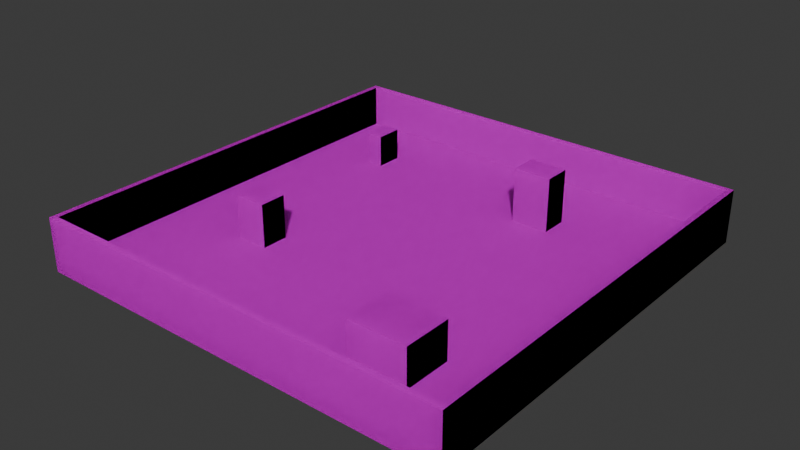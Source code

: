 # Source: TestMap.blend  (saved by Blender 4.2.66; exported with 4.5.12 LTS)
import bpy
from mathutils import Matrix  # noqa: F401  (used for matrix-valued properties, if any)

bpy.ops.wm.read_factory_settings(use_empty=True)
scene = bpy.context.scene
scene.name = 'Scene'

# ---- collections
col_collection = bpy.data.collections.new('Collection'); scene.collection.children.link(col_collection)

# ---- images (referenced by path relative to the original .blend; pixels are not part of the script)
import os
ASSET_DIR = os.environ.get("B2B_ASSET_DIR", "")  # directory of the original .blend (textures are referenced by path, not embedded)
HERE = os.path.dirname(os.path.abspath(__file__))  # packed textures are extracted next to this script under _unpacked/

def load_image(name, relpath, width, height, colorspace="sRGB"):
    """Load a texture the original file referenced (path relative to the .blend, or extracted next to this script)."""
    p = next((c for c in (os.path.join(HERE, relpath), os.path.join(ASSET_DIR, relpath)) if relpath and os.path.exists(c)), "")
    if p:
        img = bpy.data.images.load(p, check_existing=True)
        img.name = name
    else:  # same state as the original file: an image datablock whose file is absent (Cycles renders it pink)
        img = bpy.data.images.new(name, width, height)
        img.source = "FILE"
        img.filepath = "//" + (relpath or name)
    img.colorspace_settings.name = colorspace
    return img
img_testmap_png = load_image('TestMap.png', 'TestMap.png', 1024, 1024, 'sRGB')
img_testmap_png_002 = load_image('TestMap.png.002', 'TestMap.png', 1024, 1024, 'sRGB')

# ---- materials (node trees are filled in below, after node groups)
mat_palette = bpy.data.materials.new('palette')
mat_palette.diffuse_color = (1.0, 1.0, 1.0, 1.0)
mat_palette.roughness = 1.0
mat_palette_002 = bpy.data.materials.new('palette.002')
mat_palette_002.diffuse_color = (1.0, 1.0, 1.0, 1.0)
mat_palette_002.roughness = 1.0

# ---- material node trees
mat_palette.use_nodes = True; mat_palette.node_tree.nodes.clear()
_N = mat_palette.node_tree.nodes; _L = mat_palette.node_tree.links
n0 = _N.new('ShaderNodeBsdfPrincipled'); n0.name = 'Principled BSDF'; n0.location = (0, 300)
n0.inputs[2].default_value = 1.0
n0.inputs[13].default_value = 0.0
n1 = _N.new('ShaderNodeOutputMaterial'); n1.name = 'Material Output'; n1.location = (280, 300)
n2 = _N.new('ShaderNodeTexImage'); n2.name = 'Image Texture'; n2.location = (-480, 300)
n2.image = img_testmap_png
_L.new(n2.outputs[0], n0.inputs[0])
_L.new(n0.outputs[0], n1.inputs[0])
n1.is_active_output = True
mat_palette_002.use_nodes = True; mat_palette_002.node_tree.nodes.clear()
_N = mat_palette_002.node_tree.nodes; _L = mat_palette_002.node_tree.links
n0 = _N.new('ShaderNodeBsdfPrincipled'); n0.name = 'Principled BSDF'; n0.location = (0, 300)
n0.inputs[2].default_value = 1.0
n0.inputs[13].default_value = 0.0
n1 = _N.new('ShaderNodeOutputMaterial'); n1.name = 'Material Output'; n1.location = (280, 300)
n2 = _N.new('ShaderNodeTexImage'); n2.name = 'Image Texture'; n2.location = (-480, 300)
n2.image = img_testmap_png_002
_L.new(n2.outputs[0], n0.inputs[0])
_L.new(n0.outputs[0], n1.inputs[0])
n1.is_active_output = True

# ---- world
world_world = bpy.data.worlds.new('World'); scene.world = world_world
world_world.use_nodes = True; world_world.node_tree.nodes.clear()
_N = world_world.node_tree.nodes; _L = world_world.node_tree.links
n0 = _N.new('ShaderNodeOutputWorld'); n0.name = 'World Output'; n0.location = (300, 300)
n1 = _N.new('ShaderNodeBackground'); n1.name = 'Background'; n1.location = (10, 300)
n1.inputs[0].default_value = (0.05088, 0.05088, 0.05088, 1.0)
_L.new(n1.outputs[0], n0.inputs[0])
n0.is_active_output = True
world_world.color = (0.05088, 0.05088, 0.05088)
world_world.sun_shadow_jitter_overblur = 0.0

# ---- meshes
me_untitled = bpy.data.meshes.new('Untitled')
me_untitled.from_pydata([(-4.0, -2.0, 4.0), (-4.0, -2.0, -4.0), (-4.0, -1.0, 4.0), (-4.0, -1.0, -4.0), (-2.7, -1.8, -2.3), (-2.7, -1.8, -2.8), (-2.7, -1.2, -2.3), (-2.7, -1.2, -2.8), (-2.3, -1.8, 1.5), (-2.3, -1.8, 1.0), (-2.3, -1.0, 1.5), (-2.3, -1.0, 1.0), (0.9, -1.8, -2.0), (0.9, -1.8, -2.5), (0.9, -0.8, -2.0), (0.9, -0.8, -2.5), (1.6, -1.8, 3.1), (1.6, -1.8, 2.2), (1.6, -1.1, 3.1), (1.6, -1.1, 2.2), (3.9, -1.8, 3.9), (3.9, -1.8, -3.9), (3.9, -1.0, 3.9), (3.9, -1.0, -3.9), (-3.9, -1.8, 3.9), (-3.9, -1.8, -3.9), (-3.9, -1.0, 3.9), (-3.9, -1.0, -3.9), (-2.4, -1.8, -2.3), (-2.4, -1.8, -2.8), (-2.4, -1.2, -2.3), (-2.4, -1.2, -2.8), (-1.7, -1.8, 1.5), (-1.7, -1.8, 1.0), (-1.7, -1.0, 1.5), (-1.7, -1.0, 1.0), (1.6, -1.8, -2.0), (1.6, -1.8, -2.5), (1.6, -0.8, -2.0), (1.6, -0.8, -2.5), (2.7, -1.8, 3.1), (2.7, -1.8, 2.2), (2.7, -1.1, 3.1), (2.7, -1.1, 2.2), (4.0, -2.0, 4.0), (4.0, -2.0, -4.0), (4.0, -1.0, 4.0), (4.0, -1.0, -4.0), (-4.0, -2.0, 4.0), (-4.0, -1.0, 4.0), (4.0, -2.0, 4.0), (4.0, -1.0, 4.0), (1.6, -1.8, 3.1), (1.6, -1.1, 3.1), (2.7, -1.8, 3.1), (2.7, -1.1, 3.1), (-2.3, -1.8, 1.5), (-2.3, -1.0, 1.5), (-1.7, -1.8, 1.5), (-1.7, -1.0, 1.5), (0.9, -1.8, -2.0), (0.9, -0.8, -2.0), (1.6, -1.8, -2.0), (1.6, -0.8, -2.0), (-2.7, -1.8, -2.3), (-2.7, -1.2, -2.3), (-2.4, -1.8, -2.3), (-2.4, -1.2, -2.3), (-3.9, -1.8, -3.9), (-3.9, -1.0, -3.9), (3.9, -1.8, -3.9), (3.9, -1.0, -3.9), (-3.9, -1.8, 3.9), (-3.9, -1.0, 3.9), (3.9, -1.8, 3.9), (3.9, -1.0, 3.9), (1.6, -1.8, 2.2), (1.6, -1.1, 2.2), (2.7, -1.8, 2.2), (2.7, -1.1, 2.2), (-2.3, -1.8, 1.0), (-2.3, -1.0, 1.0), (-1.7, -1.8, 1.0), (-1.7, -1.0, 1.0), (0.9, -1.8, -2.5), (0.9, -0.8, -2.5), (1.6, -1.8, -2.5), (1.6, -0.8, -2.5), (-2.7, -1.8, -2.8), (-2.7, -1.2, -2.8), (-2.4, -1.8, -2.8), (-2.4, -1.2, -2.8), (-4.0, -2.0, -4.0), (-4.0, -1.0, -4.0), (4.0, -2.0, -4.0), (4.0, -1.0, -4.0), (-4.0, -2.0, 4.0), (4.0, -2.0, 4.0), (-4.0, -2.0, -4.0), (4.0, -2.0, -4.0), (-3.9, -1.8, 3.9), (3.9, -1.8, 3.9), (1.6, -1.8, 3.1), (2.7, -1.8, 3.1), (1.6, -1.8, 2.2), (2.7, -1.8, 2.2), (-2.3, -1.8, 1.5), (-1.7, -1.8, 1.5), (-2.3, -1.8, 1.0), (-1.7, -1.8, 1.0), (0.9, -1.8, -2.0), (1.6, -1.8, -2.0), (-2.7, -1.8, -2.3), (-2.4, -1.8, -2.3), (0.9, -1.8, -2.5), (1.6, -1.8, -2.5), (-2.7, -1.8, -2.8), (-2.4, -1.8, -2.8), (-3.9, -1.8, -3.9), (3.9, -1.8, -3.9), (-2.7, -1.2, -2.3), (-2.4, -1.2, -2.3), (-2.7, -1.2, -2.8), (-2.4, -1.2, -2.8), (1.6, -1.1, 3.1), (2.7, -1.1, 3.1), (1.6, -1.1, 2.2), (2.7, -1.1, 2.2), (-4.0, -1.0, 4.0), (4.0, -1.0, 4.0), (-3.9, -1.0, 3.9), (3.9, -1.0, 3.9), (4.0, -1.0, 3.9), (-2.3, -1.0, 1.5), (-1.7, -1.0, 1.5), (-2.3, -1.0, 1.0), (-1.7, -1.0, 1.0), (-4.0, -1.0, -3.9), (-3.9, -1.0, -3.9), (3.9, -1.0, -3.9), (-4.0, -1.0, -4.0), (4.0, -1.0, -4.0), (0.9, -0.8, -2.0), (1.6, -0.8, -2.0), (0.9, -0.8, -2.5), (1.6, -0.8, -2.5)], [], [(55, 53, 52, 54), (93, 95, 94, 92), (37, 39, 38, 36), (134, 136, 135, 133), (23, 21, 20, 22), (5, 4, 6, 7), (3, 1, 0, 2), (15, 13, 12, 14), (73, 75, 74, 72), (33, 35, 34, 32), (11, 9, 8, 10), (51, 49, 48, 50), (17, 16, 18, 19), (85, 87, 86, 84), (25, 27, 26, 24), (121, 123, 122, 120), (56, 58, 59, 57), (64, 66, 67, 65), (71, 69, 68, 70), (62, 63, 61, 60), (42, 40, 41, 43), (82, 80, 81, 83), (90, 88, 89, 91), (109, 107, 106, 108, 112, 116, 100, 101, 102, 104, 105, 111, 110), (46, 44, 45, 47), (99, 97, 96, 98), (125, 127, 126, 124), (77, 79, 78, 76), (29, 31, 30, 28), (119, 118, 100, 116, 117, 113, 112, 108, 109, 110, 114, 115, 111, 105, 103, 102, 101), (140, 137, 130, 138, 139, 132, 141), (129, 132, 139, 131, 130, 137, 128), (143, 145, 144, 142)])
_uv = me_untitled.uv_layers.new(name='UVMap')
_uv.uv.foreach_set('vector', [0.4434, 0.5, 0.4434, 0.5, 0.3066, 0.5, 0.3066, 0.5, 0.3066, 0.5, 0.3066, 0.5, 0.3066, 0.5, 0.3066, 0.5, 0.3066, 0.5, 0.4434, 0.5, 0.4434, 0.5, 0.3066, 0.5, 0.4434, 0.5, 0.4434, 0.5, 0.4434, 0.5, 0.4434, 0.5, 0.6855, 0.5, 0.6855, 0.5, 0.6855, 0.5, 0.6855, 0.5, 0.3066, 0.5, 0.3066, 0.5, 0.4434, 0.5, 0.4434, 0.5, 0.3066, 0.5, 0.3066, 0.5, 0.3066, 0.5, 0.3066, 0.5, 0.4434, 0.5, 0.3066, 0.5, 0.3066, 0.5, 0.4434, 0.5, 0.6855, 0.5, 0.6855, 0.5, 0.6855, 0.5, 0.6855, 0.5, 0.3066, 0.5, 0.4434, 0.5, 0.4434, 0.5, 0.3066, 0.5, 0.4434, 0.5, 0.3066, 0.5, 0.3066, 0.5, 0.4434, 0.5, 0.3066, 0.5, 0.3066, 0.5, 0.3066, 0.5, 0.3066, 0.5, 0.3066, 0.5, 0.3066, 0.5, 0.4434, 0.5, 0.4434, 0.5, 0.4434, 0.5, 0.4434, 0.5, 0.3066, 0.5, 0.3066, 0.5, 0.6855, 0.5, 0.6855, 0.5, 0.6855, 0.5, 0.6855, 0.5, 0.4434, 0.5, 0.4434, 0.5, 0.4434, 0.5, 0.4434, 0.5, 0.3066, 0.5, 0.3066, 0.5, 0.4434, 0.5, 0.4434, 0.5, 0.3066, 0.5, 0.3066, 0.5, 0.4434, 0.5, 0.4434, 0.5, 0.6855, 0.5, 0.6855, 0.5, 0.6855, 0.5, 0.6855, 0.5, 0.3066, 0.5, 0.4434, 0.5, 0.4434, 0.5, 0.3066, 0.5, 0.4434, 0.5, 0.3066, 0.5, 0.3066, 0.5, 0.4434, 0.5, 0.3066, 0.5, 0.3066, 0.5, 0.4434, 0.5, 0.4434, 0.5, 0.3066, 0.5, 0.3066, 0.5, 0.4434, 0.5, 0.4434, 0.5, 0.8848, 0.5, 0.8848, 0.5, 0.8848, 0.5, 0.8848, 0.5, 0.8848, 0.5, 0.8848, 0.5, 0.8848, 0.5, 0.8848, 0.5, 0.8848, 0.5, 0.8848, 0.5, 0.8848, 0.5, 0.8848, 0.5, 0.8848, 0.5, 0.3066, 0.5, 0.3066, 0.5, 0.3066, 0.5, 0.3066, 0.5, 0.3066, 0.5, 0.3066, 0.5, 0.3066, 0.5, 0.3066, 0.5, 0.4434, 0.5, 0.4434, 0.5, 0.4434, 0.5, 0.4434, 0.5, 0.4434, 0.5, 0.4434, 0.5, 0.3066, 0.5, 0.3066, 0.5, 0.3066, 0.5, 0.4434, 0.5, 0.4434, 0.5, 0.3066, 0.5, 0.8848, 0.5, 0.8848, 0.5, 0.8848, 0.5, 0.8848, 0.5, 0.8848, 0.5, 0.8848, 0.5, 0.8848, 0.5, 0.8848, 0.5, 0.8848, 0.5, 0.8848, 0.5, 0.8848, 0.5, 0.8848, 0.5, 0.8848, 0.5, 0.8848, 0.5, 0.8848, 0.5, 0.8848, 0.5, 0.8848, 0.5, 0.3066, 0.5, 0.6855, 0.5, 0.6855, 0.5, 0.6855, 0.5, 0.6855, 0.5, 0.6855, 0.5, 0.3066, 0.5, 0.3066, 0.5, 0.6855, 0.5, 0.6855, 0.5, 0.6855, 0.5, 0.6855, 0.5, 0.6855, 0.5, 0.3066, 0.5, 0.4434, 0.5, 0.4434, 0.5, 0.4434, 0.5, 0.4434, 0.5])
me_untitled.materials.append(mat_palette)
me_untitled.update()
me_untitled.normals_split_custom_set([tuple(v) for v in zip(*[iter([0.0, 0.0, 1.0, 0.0, 0.0, 1.0, 0.0, 0.0, 1.0, 0.0, 0.0, 1.0, 0.0, 0.0, -1.0, 0.0, 0.0, -1.0, 0.0, 0.0, -1.0, 0.0, 0.0, -1.0, 1.0, 0.0, 0.0, 1.0, 0.0, 0.0, 1.0, 0.0, 0.0, 1.0, 0.0, 0.0, 0.0, 1.0, 0.0, 0.0, 1.0, 0.0, 0.0, 1.0, 0.0, 0.0, 1.0, 0.0, -1.0, 0.0, 0.0, -1.0, 0.0, 0.0, -1.0, 0.0, 0.0, -1.0, 0.0, 0.0, -1.0, 0.0, 0.0, -1.0, 0.0, 0.0, -1.0, 0.0, 0.0, -1.0, 0.0, 0.0, -1.0, 0.0, 0.0, -1.0, 0.0, 0.0, -1.0, 0.0, 0.0, -1.0, 0.0, 0.0, -1.0, 0.0, 0.0, -1.0, 0.0, 0.0, -1.0, 0.0, 0.0, -1.0, 0.0, 0.0, 0.0, 0.0, -1.0, 0.0, 0.0, -1.0, 0.0, 0.0, -1.0, 0.0, 0.0, -1.0, 1.0, 0.0, 0.0, 1.0, 0.0, 0.0, 1.0, 0.0, 0.0, 1.0, 0.0, 0.0, -1.0, 0.0, 0.0, -1.0, 0.0, 0.0, -1.0, 0.0, 0.0, -1.0, 0.0, 0.0, 0.0, 0.0, 1.0, 0.0, 0.0, 1.0, 0.0, 0.0, 1.0, 0.0, 0.0, 1.0, -1.0, 0.0, 0.0, -1.0, 0.0, 0.0, -1.0, 0.0, 0.0, -1.0, 0.0, 0.0, 0.0, 0.0, -1.0, 0.0, 0.0, -1.0, 0.0, 0.0, -1.0, 0.0, 0.0, -1.0, 1.0, 0.0, 0.0, 1.0, 0.0, 0.0, 1.0, 0.0, 0.0, 1.0, 0.0, 0.0, 0.0, 1.0, 0.0, 0.0, 1.0, 0.0, 0.0, 1.0, 0.0, 0.0, 1.0, 0.0, 0.0, 0.0, 1.0, 0.0, 0.0, 1.0, 0.0, 0.0, 1.0, 0.0, 0.0, 1.0, 0.0, 0.0, 1.0, 0.0, 0.0, 1.0, 0.0, 0.0, 1.0, 0.0, 0.0, 1.0, 0.0, 0.0, 1.0, 0.0, 0.0, 1.0, 0.0, 0.0, 1.0, 0.0, 0.0, 1.0, 0.0, 0.0, 1.0, 0.0, 0.0, 1.0, 0.0, 0.0, 1.0, 0.0, 0.0, 1.0, 1.0, 0.0, 0.0, 1.0, 0.0, 0.0, 1.0, 0.0, 0.0, 1.0, 0.0, 0.0, 0.0, 0.0, -1.0, 0.0, 0.0, -1.0, 0.0, 0.0, -1.0, 0.0, 0.0, -1.0, 0.0, 0.0, -1.0, 0.0, 0.0, -1.0, 0.0, 0.0, -1.0, 0.0, 0.0, -1.0, 0.0, 1.0, -3.2e-08, 0.0, 1.0, -3.2e-08, 0.0, 1.0, -3.2e-08, 0.0, 1.0, -3.2e-08, 0.0, 1.0, -3.2e-08, 0.0, 1.0, -3.2e-08, 0.0, 1.0, -3.2e-08, 0.0, 1.0, -3.2e-08, 0.0, 1.0, -3.2e-08, 0.0, 1.0, -3.2e-08, 0.0, 1.0, -3.2e-08, 0.0, 1.0, -3.2e-08, 0.0, 1.0, -3.2e-08, 1.0, 0.0, 0.0, 1.0, 0.0, 0.0, 1.0, 0.0, 0.0, 1.0, 0.0, 0.0, 0.0, -1.0, 0.0, 0.0, -1.0, 0.0, 0.0, -1.0, 0.0, 0.0, -1.0, 0.0, 0.0, 1.0, 0.0, 0.0, 1.0, 0.0, 0.0, 1.0, 0.0, 0.0, 1.0, 0.0, 0.0, 0.0, -1.0, 0.0, 0.0, -1.0, 0.0, 0.0, -1.0, 0.0, 0.0, -1.0, 1.0, 0.0, 0.0, 1.0, 0.0, 0.0, 1.0, 0.0, 0.0, 1.0, 0.0, 0.0, 0.0, 1.0, 1.446e-08, 0.0, 1.0, 1.446e-08, 0.0, 1.0, 1.446e-08, 0.0, 1.0, 1.446e-08, 0.0, 1.0, 1.446e-08, 0.0, 1.0, 1.446e-08, 0.0, 1.0, 1.446e-08, 0.0, 1.0, 1.446e-08, 0.0, 1.0, 1.446e-08, 0.0, 1.0, 1.446e-08, 0.0, 1.0, 1.446e-08, 0.0, 1.0, 1.446e-08, 0.0, 1.0, 1.446e-08, 0.0, 1.0, 1.446e-08, 0.0, 1.0, 1.446e-08, 0.0, 1.0, 1.446e-08, 0.0, 1.0, 1.446e-08, 0.0, 1.0, 0.0, 0.0, 1.0, 0.0, 0.0, 1.0, 0.0, 0.0, 1.0, 0.0, 0.0, 1.0, 0.0, 0.0, 1.0, 0.0, 0.0, 1.0, 0.0, 0.0, 1.0, 0.0, 0.0, 1.0, 0.0, 0.0, 1.0, 0.0, 0.0, 1.0, 0.0, 0.0, 1.0, 0.0, 0.0, 1.0, 0.0, 0.0, 1.0, 0.0, 0.0, 1.0, 0.0, 0.0, 1.0, 0.0, 0.0, 1.0, 0.0, 0.0, 1.0, 0.0])] * 3)])
me_untitled_002 = bpy.data.meshes.new('Untitled.002')
me_untitled_002.from_pydata([(-4.0, -2.0, 4.0), (-4.0, -2.0, -4.0), (-4.0, -1.0, 4.0), (-4.0, -1.0, -4.0), (-2.7, -1.8, -2.3), (-2.7, -1.8, -2.8), (-2.7, -1.2, -2.3), (-2.7, -1.2, -2.8), (-2.3, -1.8, 1.5), (-2.3, -1.8, 1.0), (-2.3, -1.0, 1.5), (-2.3, -1.0, 1.0), (0.9, -1.8, -2.0), (0.9, -1.8, -2.5), (0.9, -0.8, -2.0), (0.9, -0.8, -2.5), (1.6, -1.8, 3.1), (1.6, -1.8, 2.2), (1.6, -1.1, 3.1), (1.6, -1.1, 2.2), (3.9, -1.8, 3.9), (3.9, -1.8, -3.9), (3.9, -1.0, 3.9), (3.9, -1.0, -3.9), (-3.9, -1.8, 3.9), (-3.9, -1.8, -3.9), (-3.9, -1.0, 3.9), (-3.9, -1.0, -3.9), (-2.4, -1.8, -2.3), (-2.4, -1.8, -2.8), (-2.4, -1.2, -2.3), (-2.4, -1.2, -2.8), (-1.7, -1.8, 1.5), (-1.7, -1.8, 1.0), (-1.7, -1.0, 1.5), (-1.7, -1.0, 1.0), (1.6, -1.8, -2.0), (1.6, -1.8, -2.5), (1.6, -0.8, -2.0), (1.6, -0.8, -2.5), (2.7, -1.8, 3.1), (2.7, -1.8, 2.2), (2.7, -1.1, 3.1), (2.7, -1.1, 2.2), (4.0, -2.0, 4.0), (4.0, -2.0, -4.0), (4.0, -1.0, 4.0), (4.0, -1.0, -4.0), (-4.0, -2.0, 4.0), (-4.0, -1.0, 4.0), (4.0, -2.0, 4.0), (4.0, -1.0, 4.0), (1.6, -1.8, 3.1), (1.6, -1.1, 3.1), (2.7, -1.8, 3.1), (2.7, -1.1, 3.1), (-2.3, -1.8, 1.5), (-2.3, -1.0, 1.5), (-1.7, -1.8, 1.5), (-1.7, -1.0, 1.5), (0.9, -1.8, -2.0), (0.9, -0.8, -2.0), (1.6, -1.8, -2.0), (1.6, -0.8, -2.0), (-2.7, -1.8, -2.3), (-2.7, -1.2, -2.3), (-2.4, -1.8, -2.3), (-2.4, -1.2, -2.3), (-3.9, -1.8, -3.9), (-3.9, -1.0, -3.9), (3.9, -1.8, -3.9), (3.9, -1.0, -3.9), (-3.9, -1.8, 3.9), (-3.9, -1.0, 3.9), (3.9, -1.8, 3.9), (3.9, -1.0, 3.9), (1.6, -1.8, 2.2), (1.6, -1.1, 2.2), (2.7, -1.8, 2.2), (2.7, -1.1, 2.2), (-2.3, -1.8, 1.0), (-2.3, -1.0, 1.0), (-1.7, -1.8, 1.0), (-1.7, -1.0, 1.0), (0.9, -1.8, -2.5), (0.9, -0.8, -2.5), (1.6, -1.8, -2.5), (1.6, -0.8, -2.5), (-2.7, -1.8, -2.8), (-2.7, -1.2, -2.8), (-2.4, -1.8, -2.8), (-2.4, -1.2, -2.8), (-4.0, -2.0, -4.0), (-4.0, -1.0, -4.0), (4.0, -2.0, -4.0), (4.0, -1.0, -4.0), (-4.0, -2.0, 4.0), (4.0, -2.0, 4.0), (-4.0, -2.0, -4.0), (4.0, -2.0, -4.0), (-3.9, -1.8, 3.9), (3.9, -1.8, 3.9), (1.6, -1.8, 3.1), (2.7, -1.8, 3.1), (1.6, -1.8, 2.2), (2.7, -1.8, 2.2), (-2.3, -1.8, 1.5), (-1.7, -1.8, 1.5), (-2.3, -1.8, 1.0), (-1.7, -1.8, 1.0), (0.9, -1.8, -2.0), (1.6, -1.8, -2.0), (-2.7, -1.8, -2.3), (-2.4, -1.8, -2.3), (0.9, -1.8, -2.5), (1.6, -1.8, -2.5), (-2.7, -1.8, -2.8), (-2.4, -1.8, -2.8), (-3.9, -1.8, -3.9), (3.9, -1.8, -3.9), (-2.7, -1.2, -2.3), (-2.4, -1.2, -2.3), (-2.7, -1.2, -2.8), (-2.4, -1.2, -2.8), (1.6, -1.1, 3.1), (2.7, -1.1, 3.1), (1.6, -1.1, 2.2), (2.7, -1.1, 2.2), (-4.0, -1.0, 4.0), (4.0, -1.0, 4.0), (-3.9, -1.0, 3.9), (3.9, -1.0, 3.9), (4.0, -1.0, 3.9), (-2.3, -1.0, 1.5), (-1.7, -1.0, 1.5), (-2.3, -1.0, 1.0), (-1.7, -1.0, 1.0), (-4.0, -1.0, -3.9), (-3.9, -1.0, -3.9), (3.9, -1.0, -3.9), (-4.0, -1.0, -4.0), (4.0, -1.0, -4.0), (0.9, -0.8, -2.0), (1.6, -0.8, -2.0), (0.9, -0.8, -2.5), (1.6, -0.8, -2.5)], [], [(55, 53, 52, 54), (93, 95, 94, 92), (37, 39, 38, 36), (134, 136, 135, 133), (23, 21, 20, 22), (5, 4, 6, 7), (3, 1, 0, 2), (15, 13, 12, 14), (73, 75, 74, 72), (33, 35, 34, 32), (11, 9, 8, 10), (51, 49, 48, 50), (17, 16, 18, 19), (85, 87, 86, 84), (25, 27, 26, 24), (121, 123, 122, 120), (56, 58, 59, 57), (64, 66, 67, 65), (71, 69, 68, 70), (62, 63, 61, 60), (42, 40, 41, 43), (82, 80, 81, 83), (90, 88, 89, 91), (109, 107, 106, 108, 112, 116, 100, 101, 102, 104, 105, 111, 110), (46, 44, 45, 47), (99, 97, 96, 98), (125, 127, 126, 124), (77, 79, 78, 76), (29, 31, 30, 28), (119, 118, 100, 116, 117, 113, 112, 108, 109, 110, 114, 115, 111, 105, 103, 102, 101), (140, 137, 130, 138, 139, 132, 141), (129, 132, 139, 131, 130, 137, 128), (143, 145, 144, 142)])
_uv = me_untitled_002.uv_layers.new(name='UVMap')
_uv.uv.foreach_set('vector', [0.4434, 0.5, 0.4434, 0.5, 0.3066, 0.5, 0.3066, 0.5, 0.3066, 0.5, 0.3066, 0.5, 0.3066, 0.5, 0.3066, 0.5, 0.3066, 0.5, 0.4434, 0.5, 0.4434, 0.5, 0.3066, 0.5, 0.4434, 0.5, 0.4434, 0.5, 0.4434, 0.5, 0.4434, 0.5, 0.6855, 0.5, 0.6855, 0.5, 0.6855, 0.5, 0.6855, 0.5, 0.3066, 0.5, 0.3066, 0.5, 0.4434, 0.5, 0.4434, 0.5, 0.3066, 0.5, 0.3066, 0.5, 0.3066, 0.5, 0.3066, 0.5, 0.4434, 0.5, 0.3066, 0.5, 0.3066, 0.5, 0.4434, 0.5, 0.6855, 0.5, 0.6855, 0.5, 0.6855, 0.5, 0.6855, 0.5, 0.3066, 0.5, 0.4434, 0.5, 0.4434, 0.5, 0.3066, 0.5, 0.4434, 0.5, 0.3066, 0.5, 0.3066, 0.5, 0.4434, 0.5, 0.3066, 0.5, 0.3066, 0.5, 0.3066, 0.5, 0.3066, 0.5, 0.3066, 0.5, 0.3066, 0.5, 0.4434, 0.5, 0.4434, 0.5, 0.4434, 0.5, 0.4434, 0.5, 0.3066, 0.5, 0.3066, 0.5, 0.6855, 0.5, 0.6855, 0.5, 0.6855, 0.5, 0.6855, 0.5, 0.4434, 0.5, 0.4434, 0.5, 0.4434, 0.5, 0.4434, 0.5, 0.3066, 0.5, 0.3066, 0.5, 0.4434, 0.5, 0.4434, 0.5, 0.3066, 0.5, 0.3066, 0.5, 0.4434, 0.5, 0.4434, 0.5, 0.6855, 0.5, 0.6855, 0.5, 0.6855, 0.5, 0.6855, 0.5, 0.3066, 0.5, 0.4434, 0.5, 0.4434, 0.5, 0.3066, 0.5, 0.4434, 0.5, 0.3066, 0.5, 0.3066, 0.5, 0.4434, 0.5, 0.3066, 0.5, 0.3066, 0.5, 0.4434, 0.5, 0.4434, 0.5, 0.3066, 0.5, 0.3066, 0.5, 0.4434, 0.5, 0.4434, 0.5, 0.8848, 0.5, 0.8848, 0.5, 0.8848, 0.5, 0.8848, 0.5, 0.8848, 0.5, 0.8848, 0.5, 0.8848, 0.5, 0.8848, 0.5, 0.8848, 0.5, 0.8848, 0.5, 0.8848, 0.5, 0.8848, 0.5, 0.8848, 0.5, 0.3066, 0.5, 0.3066, 0.5, 0.3066, 0.5, 0.3066, 0.5, 0.3066, 0.5, 0.3066, 0.5, 0.3066, 0.5, 0.3066, 0.5, 0.4434, 0.5, 0.4434, 0.5, 0.4434, 0.5, 0.4434, 0.5, 0.4434, 0.5, 0.4434, 0.5, 0.3066, 0.5, 0.3066, 0.5, 0.3066, 0.5, 0.4434, 0.5, 0.4434, 0.5, 0.3066, 0.5, 0.8848, 0.5, 0.8848, 0.5, 0.8848, 0.5, 0.8848, 0.5, 0.8848, 0.5, 0.8848, 0.5, 0.8848, 0.5, 0.8848, 0.5, 0.8848, 0.5, 0.8848, 0.5, 0.8848, 0.5, 0.8848, 0.5, 0.8848, 0.5, 0.8848, 0.5, 0.8848, 0.5, 0.8848, 0.5, 0.8848, 0.5, 0.3066, 0.5, 0.6855, 0.5, 0.6855, 0.5, 0.6855, 0.5, 0.6855, 0.5, 0.6855, 0.5, 0.3066, 0.5, 0.3066, 0.5, 0.6855, 0.5, 0.6855, 0.5, 0.6855, 0.5, 0.6855, 0.5, 0.6855, 0.5, 0.3066, 0.5, 0.4434, 0.5, 0.4434, 0.5, 0.4434, 0.5, 0.4434, 0.5])
me_untitled_002.materials.append(mat_palette_002)
me_untitled_002.update()
me_untitled_002.normals_split_custom_set([tuple(v) for v in zip(*[iter([0.0, 0.0, 1.0, 0.0, 0.0, 1.0, 0.0, 0.0, 1.0, 0.0, 0.0, 1.0, 0.0, 0.0, -1.0, 0.0, 0.0, -1.0, 0.0, 0.0, -1.0, 0.0, 0.0, -1.0, 1.0, 0.0, 0.0, 1.0, 0.0, 0.0, 1.0, 0.0, 0.0, 1.0, 0.0, 0.0, 0.0, 1.0, 0.0, 0.0, 1.0, 0.0, 0.0, 1.0, 0.0, 0.0, 1.0, 0.0, -1.0, 0.0, 0.0, -1.0, 0.0, 0.0, -1.0, 0.0, 0.0, -1.0, 0.0, 0.0, -1.0, 0.0, 0.0, -1.0, 0.0, 0.0, -1.0, 0.0, 0.0, -1.0, 0.0, 0.0, -1.0, 0.0, 0.0, -1.0, 0.0, 0.0, -1.0, 0.0, 0.0, -1.0, 0.0, 0.0, -1.0, 0.0, 0.0, -1.0, 0.0, 0.0, -1.0, 0.0, 0.0, -1.0, 0.0, 0.0, 0.0, 0.0, -1.0, 0.0, 0.0, -1.0, 0.0, 0.0, -1.0, 0.0, 0.0, -1.0, 1.0, 0.0, 0.0, 1.0, 0.0, 0.0, 1.0, 0.0, 0.0, 1.0, 0.0, 0.0, -1.0, 0.0, 0.0, -1.0, 0.0, 0.0, -1.0, 0.0, 0.0, -1.0, 0.0, 0.0, 0.0, 0.0, 1.0, 0.0, 0.0, 1.0, 0.0, 0.0, 1.0, 0.0, 0.0, 1.0, -1.0, 0.0, 0.0, -1.0, 0.0, 0.0, -1.0, 0.0, 0.0, -1.0, 0.0, 0.0, 0.0, 0.0, -1.0, 0.0, 0.0, -1.0, 0.0, 0.0, -1.0, 0.0, 0.0, -1.0, 1.0, 0.0, 0.0, 1.0, 0.0, 0.0, 1.0, 0.0, 0.0, 1.0, 0.0, 0.0, 0.0, 1.0, 0.0, 0.0, 1.0, 0.0, 0.0, 1.0, 0.0, 0.0, 1.0, 0.0, 0.0, 0.0, 1.0, 0.0, 0.0, 1.0, 0.0, 0.0, 1.0, 0.0, 0.0, 1.0, 0.0, 0.0, 1.0, 0.0, 0.0, 1.0, 0.0, 0.0, 1.0, 0.0, 0.0, 1.0, 0.0, 0.0, 1.0, 0.0, 0.0, 1.0, 0.0, 0.0, 1.0, 0.0, 0.0, 1.0, 0.0, 0.0, 1.0, 0.0, 0.0, 1.0, 0.0, 0.0, 1.0, 0.0, 0.0, 1.0, 1.0, 0.0, 0.0, 1.0, 0.0, 0.0, 1.0, 0.0, 0.0, 1.0, 0.0, 0.0, 0.0, 0.0, -1.0, 0.0, 0.0, -1.0, 0.0, 0.0, -1.0, 0.0, 0.0, -1.0, 0.0, 0.0, -1.0, 0.0, 0.0, -1.0, 0.0, 0.0, -1.0, 0.0, 0.0, -1.0, 0.0, 1.0, -3.2e-08, 0.0, 1.0, -3.2e-08, 0.0, 1.0, -3.2e-08, 0.0, 1.0, -3.2e-08, 0.0, 1.0, -3.2e-08, 0.0, 1.0, -3.2e-08, 0.0, 1.0, -3.2e-08, 0.0, 1.0, -3.2e-08, 0.0, 1.0, -3.2e-08, 0.0, 1.0, -3.2e-08, 0.0, 1.0, -3.2e-08, 0.0, 1.0, -3.2e-08, 0.0, 1.0, -3.2e-08, 1.0, 0.0, 0.0, 1.0, 0.0, 0.0, 1.0, 0.0, 0.0, 1.0, 0.0, 0.0, 0.0, -1.0, 0.0, 0.0, -1.0, 0.0, 0.0, -1.0, 0.0, 0.0, -1.0, 0.0, 0.0, 1.0, 0.0, 0.0, 1.0, 0.0, 0.0, 1.0, 0.0, 0.0, 1.0, 0.0, 0.0, 0.0, -1.0, 0.0, 0.0, -1.0, 0.0, 0.0, -1.0, 0.0, 0.0, -1.0, 1.0, 0.0, 0.0, 1.0, 0.0, 0.0, 1.0, 0.0, 0.0, 1.0, 0.0, 0.0, 0.0, 1.0, 1.446e-08, 0.0, 1.0, 1.446e-08, 0.0, 1.0, 1.446e-08, 0.0, 1.0, 1.446e-08, 0.0, 1.0, 1.446e-08, 0.0, 1.0, 1.446e-08, 0.0, 1.0, 1.446e-08, 0.0, 1.0, 1.446e-08, 0.0, 1.0, 1.446e-08, 0.0, 1.0, 1.446e-08, 0.0, 1.0, 1.446e-08, 0.0, 1.0, 1.446e-08, 0.0, 1.0, 1.446e-08, 0.0, 1.0, 1.446e-08, 0.0, 1.0, 1.446e-08, 0.0, 1.0, 1.446e-08, 0.0, 1.0, 1.446e-08, 0.0, 1.0, 0.0, 0.0, 1.0, 0.0, 0.0, 1.0, 0.0, 0.0, 1.0, 0.0, 0.0, 1.0, 0.0, 0.0, 1.0, 0.0, 0.0, 1.0, 0.0, 0.0, 1.0, 0.0, 0.0, 1.0, 0.0, 0.0, 1.0, 0.0, 0.0, 1.0, 0.0, 0.0, 1.0, 0.0, 0.0, 1.0, 0.0, 0.0, 1.0, 0.0, 0.0, 1.0, 0.0, 0.0, 1.0, 0.0, 0.0, 1.0, 0.0, 0.0, 1.0, 0.0])] * 3)])

# ---- objects
ob_testmap = bpy.data.objects.new('TestMap', me_untitled)
ob_testmap__colonly = bpy.data.objects.new('TestMap -colonly', me_untitled_002)

# ---- transforms, parenting, visibility, modifiers, constraints
ob_testmap.location = (0.0, 0.0, 1.952)
ob_testmap.rotation_euler = (1.571, -0.0, 0.0)
ob_testmap__colonly.location = (0.0, 0.0, 1.952)
ob_testmap__colonly.rotation_euler = (1.571, -0.0, 0.0)

# ---- collection membership
col_collection.objects.link(ob_testmap)
col_collection.objects.link(ob_testmap__colonly)

# ---- scene / render settings (as saved in the file)
scene.frame_start = 1; scene.frame_end = 250; scene.frame_set(1)
scene.render.engine = 'BLENDER_EEVEE_NEXT'
bpy.context.view_layer.update()

# ---- added for rendering (the .blend has no active camera and no usable light): camera, sun
cam_auto = bpy.data.cameras.new('AutoCamera')
cam_auto.lens = 50.0
cam_auto.sensor_width = 36.0
cam_auto.clip_end = 1000.0
ob_auto_camera = bpy.data.objects.new('AutoCamera', cam_auto)
scene.collection.objects.link(ob_auto_camera)
ob_auto_camera.location = (10.5264, -12.6317, 8.97331)
ob_auto_camera.rotation_euler = (1.09748, -7.21219e-08, 0.694738)
scene.camera = ob_auto_camera
light_auto_sun = bpy.data.lights.new('AutoSun', 'SUN')
light_auto_sun.energy = 3.0
light_auto_sun.angle = 0.0523599
ob_auto_sun = bpy.data.objects.new('AutoSun', light_auto_sun)
scene.collection.objects.link(ob_auto_sun)
ob_auto_sun.rotation_euler = (0.872665, 0.174533, 0.523599)
bpy.context.view_layer.update()
